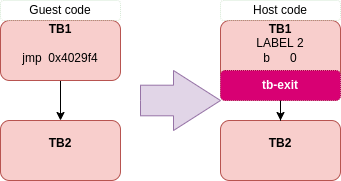

The diagram above was exported from draw.io. Its source (the exported page's mxGraphModel, read from the mxfile embedded in the PNG):
<mxGraphModel dx="2200" dy="712" grid="1" gridSize="10" guides="1" tooltips="1" connect="1" arrows="1" fold="1" page="1" pageScale="1" pageWidth="850" pageHeight="1100" math="0" shadow="0">
  <root>
    <mxCell id="M23SubFHD287zv1124WC-0" />
    <mxCell id="M23SubFHD287zv1124WC-1" parent="M23SubFHD287zv1124WC-0" />
    <mxCell id="M23SubFHD287zv1124WC-6" value="" style="edgeStyle=orthogonalEdgeStyle;rounded=0;orthogonalLoop=1;jettySize=auto;html=1;startArrow=none;startFill=0;" edge="1" parent="M23SubFHD287zv1124WC-1" source="M23SubFHD287zv1124WC-2" target="M23SubFHD287zv1124WC-4">
      <mxGeometry relative="1" as="geometry" />
    </mxCell>
    <mxCell id="M23SubFHD287zv1124WC-2" value="&lt;b&gt;TB1&lt;/b&gt;&lt;br&gt;&lt;div&gt;&lt;br&gt;&lt;/div&gt;&lt;div&gt;jmp&amp;nbsp; 0x4029f4&lt;/div&gt;&lt;div&gt;&lt;br&gt;&lt;/div&gt;" style="rounded=1;whiteSpace=wrap;html=1;fillColor=#f8cecc;strokeColor=#b85450;" vertex="1" parent="M23SubFHD287zv1124WC-1">
      <mxGeometry x="-250" y="230" width="120" height="60" as="geometry" />
    </mxCell>
    <mxCell id="M23SubFHD287zv1124WC-4" value="&lt;b&gt;TB2&lt;br&gt;&lt;/b&gt;&lt;div&gt;&lt;br&gt;&lt;/div&gt;" style="rounded=1;whiteSpace=wrap;html=1;fillColor=#f8cecc;strokeColor=#b85450;" vertex="1" parent="M23SubFHD287zv1124WC-1">
      <mxGeometry x="-250" y="330" width="120" height="60" as="geometry" />
    </mxCell>
    <mxCell id="M23SubFHD287zv1124WC-8" value="Guest code" style="rounded=1;whiteSpace=wrap;html=1;strokeColor=#D5E8D4;fillColor=none;dashed=1;dashPattern=1 1;glass=1;" vertex="1" parent="M23SubFHD287zv1124WC-1">
      <mxGeometry x="-250" y="210" width="120" height="20" as="geometry" />
    </mxCell>
    <mxCell id="M23SubFHD287zv1124WC-12" value="&lt;b&gt;TB1&lt;/b&gt;&lt;br&gt;&lt;div&gt;LABEL 2&lt;/div&gt;&lt;div&gt;b&amp;nbsp; &amp;nbsp; &amp;nbsp; 0&lt;/div&gt;&lt;div&gt;&lt;br&gt;&lt;/div&gt;" style="rounded=1;whiteSpace=wrap;html=1;fillColor=#f8cecc;strokeColor=#b85450;" vertex="1" parent="M23SubFHD287zv1124WC-1">
      <mxGeometry x="-30" y="230" width="120" height="60" as="geometry" />
    </mxCell>
    <mxCell id="M23SubFHD287zv1124WC-13" value="&lt;b&gt;TB2&lt;br&gt;&lt;/b&gt;&lt;div&gt;&lt;br&gt;&lt;/div&gt;" style="rounded=1;whiteSpace=wrap;html=1;fillColor=#f8cecc;strokeColor=#b85450;" vertex="1" parent="M23SubFHD287zv1124WC-1">
      <mxGeometry x="-30" y="330" width="120" height="60" as="geometry" />
    </mxCell>
    <mxCell id="M23SubFHD287zv1124WC-14" value="Host code" style="rounded=1;whiteSpace=wrap;html=1;strokeColor=#D5E8D4;fillColor=none;dashed=1;dashPattern=1 1;glass=1;" vertex="1" parent="M23SubFHD287zv1124WC-1">
      <mxGeometry x="-30" y="210" width="120" height="20" as="geometry" />
    </mxCell>
    <mxCell id="M23SubFHD287zv1124WC-16" value="" style="html=1;shadow=0;dashed=0;align=center;verticalAlign=middle;shape=mxgraph.arrows2.arrow;dy=0.49;dx=47;notch=0;rounded=1;glass=1;dashPattern=1 1;strokeColor=#9673a6;fillColor=#e1d5e7;" vertex="1" parent="M23SubFHD287zv1124WC-1">
      <mxGeometry x="-110" y="280" width="80" height="60" as="geometry" />
    </mxCell>
    <mxCell id="M23SubFHD287zv1124WC-19" value="" style="edgeStyle=orthogonalEdgeStyle;rounded=0;orthogonalLoop=1;jettySize=auto;html=1;startArrow=none;startFill=0;" edge="1" parent="M23SubFHD287zv1124WC-1" source="M23SubFHD287zv1124WC-17" target="M23SubFHD287zv1124WC-13">
      <mxGeometry relative="1" as="geometry" />
    </mxCell>
    <mxCell id="M23SubFHD287zv1124WC-17" value="&lt;b&gt;tb-exit&lt;/b&gt;" style="rounded=1;whiteSpace=wrap;html=1;glass=0;dashed=1;dashPattern=1 1;strokeColor=#A50040;fillColor=#d80073;fontColor=#ffffff;" vertex="1" parent="M23SubFHD287zv1124WC-1">
      <mxGeometry x="-30" y="280" width="120" height="30" as="geometry" />
    </mxCell>
  </root>
</mxGraphModel>